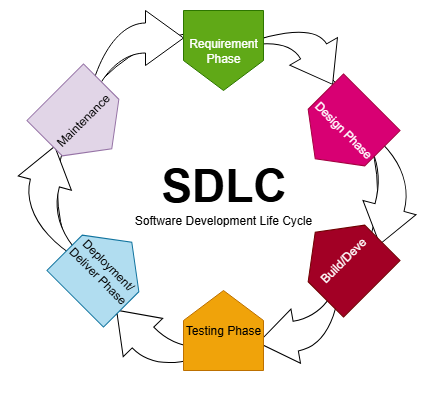

The diagram above was exported from draw.io. Its source (the exported page's mxGraphModel, read from the mxfile embedded in the PNG):
<mxGraphModel dx="1384" dy="796" grid="1" gridSize="10" guides="1" tooltips="1" connect="1" arrows="1" fold="1" page="1" pageScale="1" pageWidth="827" pageHeight="1169" math="0" shadow="0">
  <root>
    <mxCell id="0" />
    <mxCell id="1" parent="0" />
    <mxCell id="PUO40hYngiKBYQE1i0h_-48" value="" style="ellipse;whiteSpace=wrap;html=1;aspect=fixed;" parent="1" vertex="1">
      <mxGeometry x="254" y="130" width="320" height="320" as="geometry" />
    </mxCell>
    <mxCell id="PUO40hYngiKBYQE1i0h_-47" value="" style="html=1;shadow=0;dashed=0;align=center;verticalAlign=middle;shape=mxgraph.arrows2.jumpInArrow;dy=15;dx=38;arrowHead=55;rotation=-75;" parent="1" vertex="1">
      <mxGeometry x="215.16" y="246.04" width="107.41" height="120.34" as="geometry" />
    </mxCell>
    <mxCell id="PUO40hYngiKBYQE1i0h_-45" value="" style="html=1;shadow=0;dashed=0;align=center;verticalAlign=middle;shape=mxgraph.arrows2.jumpInArrow;dy=15;dx=38;arrowHead=55;rotation=-134;" parent="1" vertex="1">
      <mxGeometry x="314" y="380" width="100" height="100" as="geometry" />
    </mxCell>
    <mxCell id="PUO40hYngiKBYQE1i0h_-44" value="" style="html=1;shadow=0;dashed=0;align=center;verticalAlign=middle;shape=mxgraph.arrows2.jumpInArrow;dy=15;dx=38;arrowHead=55;rotation=-190;" parent="1" vertex="1">
      <mxGeometry x="451.14" y="372.71" width="90.07" height="89.47" as="geometry" />
    </mxCell>
    <mxCell id="PUO40hYngiKBYQE1i0h_-43" value="" style="html=1;shadow=0;dashed=0;align=center;verticalAlign=middle;shape=mxgraph.arrows2.jumpInArrow;dy=15;dx=38;arrowHead=55;rotation=105;" parent="1" vertex="1">
      <mxGeometry x="513.71" y="234.83" width="110" height="100" as="geometry" />
    </mxCell>
    <mxCell id="PUO40hYngiKBYQE1i0h_-42" value="" style="html=1;shadow=0;dashed=0;align=center;verticalAlign=middle;shape=mxgraph.arrows2.jumpInArrow;dy=15;dx=38;arrowHead=55;rotation=60;" parent="1" vertex="1">
      <mxGeometry x="442.18" y="106.14" width="80.39" height="116.56" as="geometry" />
    </mxCell>
    <mxCell id="PUO40hYngiKBYQE1i0h_-41" value="" style="html=1;shadow=0;dashed=0;align=center;verticalAlign=middle;shape=mxgraph.arrows2.jumpInArrow;dy=15;dx=38;arrowHead=55;" parent="1" vertex="1">
      <mxGeometry x="280" y="110" width="100" height="140" as="geometry" />
    </mxCell>
    <mxCell id="PUO40hYngiKBYQE1i0h_-17" value="Requirement Phase" style="shape=offPageConnector;whiteSpace=wrap;html=1;fillColor=#60a917;fontColor=light-dark(#FFFFFF,#FFFFFF);strokeColor=light-dark(#2D7600,#000000);" parent="1" vertex="1">
      <mxGeometry x="380" y="110" width="80" height="80" as="geometry" />
    </mxCell>
    <mxCell id="PUO40hYngiKBYQE1i0h_-20" value="Maintenance" style="shape=offPageConnector;whiteSpace=wrap;html=1;rotation=-45;fillColor=light-dark(#e1d5e7, #54216e);strokeColor=light-dark(#9673a6, #000000);" parent="1" vertex="1">
      <mxGeometry x="240" y="180" width="80" height="80" as="geometry" />
    </mxCell>
    <mxCell id="PUO40hYngiKBYQE1i0h_-22" value="Design Phase" style="shape=offPageConnector;whiteSpace=wrap;html=1;rotation=45;fillColor=#d80073;fontColor=light-dark(#FFFFFF,#FFFFFF);strokeColor=light-dark(#A50040, #000000);" parent="1" vertex="1">
      <mxGeometry x="500" y="190" width="80" height="80" as="geometry" />
    </mxCell>
    <mxCell id="PUO40hYngiKBYQE1i0h_-23" value="Deployment/&lt;div&gt;Deliver Phase&lt;/div&gt;" style="shape=offPageConnector;whiteSpace=wrap;html=1;rotation=45;flipV=1;flipH=0;fillColor=#b1ddf0;strokeColor=light-dark(#10739e, #000000);" parent="1" vertex="1">
      <mxGeometry x="259.99854249492375" y="329.9985424949238" width="80" height="80" as="geometry" />
    </mxCell>
    <mxCell id="PUO40hYngiKBYQE1i0h_-24" value="Build/Deve" style="shape=offPageConnector;whiteSpace=wrap;html=1;rotation=-45;flipV=1;fillColor=light-dark(#A20025,#660000);fontColor=light-dark(#FFFFFF,#FFFFFF);strokeColor=light-dark(#6F0000, #000000);" parent="1" vertex="1">
      <mxGeometry x="499.99854249492387" y="319.9985424949238" width="80" height="80" as="geometry" />
    </mxCell>
    <mxCell id="PUO40hYngiKBYQE1i0h_-25" value="Testing Phase" style="shape=offPageConnector;whiteSpace=wrap;html=1;flipV=1;fillColor=#f0a30a;fontColor=#000000;strokeColor=light-dark(#BD7000, #000000);" parent="1" vertex="1">
      <mxGeometry x="380" y="390" width="80" height="80" as="geometry" />
    </mxCell>
    <mxCell id="PUO40hYngiKBYQE1i0h_-49" value="SDLC" style="text;strokeColor=none;fillColor=none;html=1;fontSize=46;fontStyle=1;verticalAlign=middle;align=center;" parent="1" vertex="1">
      <mxGeometry x="350" y="244.82999999999998" width="140" height="80" as="geometry" />
    </mxCell>
    <mxCell id="c5VRjxCX_SLEbqDjxpgo-1" value="Software Development Life Cycle" style="text;html=1;align=center;verticalAlign=middle;whiteSpace=wrap;rounded=0;" vertex="1" parent="1">
      <mxGeometry x="325" y="304.83" width="190" height="30" as="geometry" />
    </mxCell>
  </root>
</mxGraphModel>